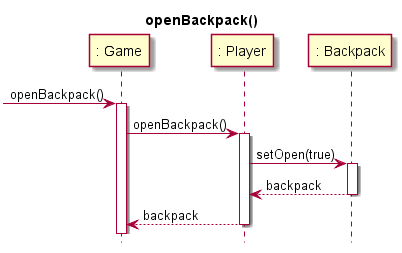

The diagram above was rendered by PlantUML. Its source (embedded in the PNG):
@startuml
hide footbox
title openBackpack()
participant ": Game" as Game
participant ": Player" as Player
participant ": Backpack" as Backpack

[-> Game: openBackpack()
activate Game
Game -> Player: openBackpack()
activate Player
Player -> Backpack: setOpen(true)
activate Backpack
Backpack --> Player: backpack
deactivate Backpack
Player --> Game: backpack
deactivate Player

@enduml